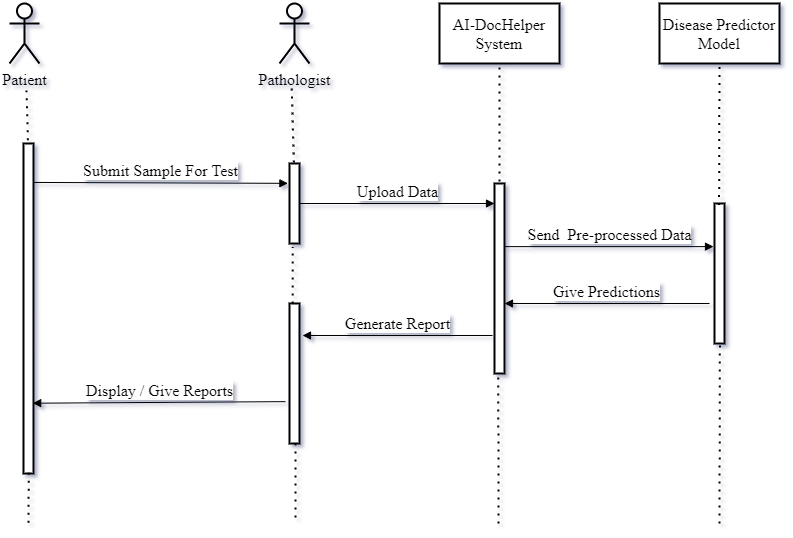

The diagram above was exported from draw.io. Its source (the exported page's mxGraphModel, read from the mxfile embedded in the PNG):
<mxGraphModel dx="1038" dy="580" grid="1" gridSize="10" guides="1" tooltips="1" connect="1" arrows="1" fold="1" page="1" pageScale="1" pageWidth="850" pageHeight="1100" math="0" shadow="0">
  <root>
    <mxCell id="0" />
    <mxCell id="1" parent="0" />
    <mxCell id="-ZPK9n4p1nd1JzhWWkVX-1" value="Patient" style="shape=umlActor;verticalLabelPosition=bottom;verticalAlign=top;html=1;fontFamily=Times New Roman;fontSize=16;strokeWidth=2;" vertex="1" parent="1">
      <mxGeometry x="90" y="80" width="30" height="60" as="geometry" />
    </mxCell>
    <mxCell id="-ZPK9n4p1nd1JzhWWkVX-2" value="Pathologist" style="shape=umlActor;verticalLabelPosition=bottom;verticalAlign=top;html=1;fontFamily=Times New Roman;fontSize=16;strokeWidth=2;" vertex="1" parent="1">
      <mxGeometry x="360" y="80" width="30" height="60" as="geometry" />
    </mxCell>
    <mxCell id="-ZPK9n4p1nd1JzhWWkVX-3" value="" style="html=1;points=[];perimeter=orthogonalPerimeter;fontFamily=Times New Roman;fontSize=16;strokeWidth=2;" vertex="1" parent="1">
      <mxGeometry x="104" y="220" width="10" height="330" as="geometry" />
    </mxCell>
    <mxCell id="-ZPK9n4p1nd1JzhWWkVX-4" value="" style="html=1;points=[];perimeter=orthogonalPerimeter;fontFamily=Times New Roman;fontSize=16;strokeWidth=2;" vertex="1" parent="1">
      <mxGeometry x="370" y="240" width="10" height="80" as="geometry" />
    </mxCell>
    <mxCell id="-ZPK9n4p1nd1JzhWWkVX-6" value="" style="endArrow=none;dashed=1;html=1;dashPattern=1 3;strokeWidth=2;fontFamily=Times New Roman;fontSize=16;entryX=0.333;entryY=0.833;entryDx=0;entryDy=0;entryPerimeter=0;exitX=0.44;exitY=-0.01;exitDx=0;exitDy=0;exitPerimeter=0;" edge="1" parent="1" source="-ZPK9n4p1nd1JzhWWkVX-3">
      <mxGeometry width="50" height="50" relative="1" as="geometry">
        <mxPoint x="107" y="627" as="sourcePoint" />
        <mxPoint x="106.99000000000001" y="166.98000000000002" as="targetPoint" />
      </mxGeometry>
    </mxCell>
    <mxCell id="-ZPK9n4p1nd1JzhWWkVX-7" value="Submit Sample For Test" style="html=1;verticalAlign=bottom;endArrow=block;fontFamily=Times New Roman;fontSize=16;exitX=1;exitY=0.118;exitDx=0;exitDy=0;exitPerimeter=0;entryX=-0.16;entryY=0.248;entryDx=0;entryDy=0;entryPerimeter=0;" edge="1" parent="1" source="-ZPK9n4p1nd1JzhWWkVX-3" target="-ZPK9n4p1nd1JzhWWkVX-4">
      <mxGeometry width="80" relative="1" as="geometry">
        <mxPoint x="380" y="400" as="sourcePoint" />
        <mxPoint x="460" y="400" as="targetPoint" />
      </mxGeometry>
    </mxCell>
    <mxCell id="-ZPK9n4p1nd1JzhWWkVX-8" value="AI-DocHelper System" style="rounded=0;whiteSpace=wrap;html=1;fontFamily=Times New Roman;fontSize=16;strokeWidth=2;" vertex="1" parent="1">
      <mxGeometry x="520" y="80" width="120" height="60" as="geometry" />
    </mxCell>
    <mxCell id="-ZPK9n4p1nd1JzhWWkVX-9" value="Upload Data" style="html=1;verticalAlign=bottom;endArrow=block;fontFamily=Times New Roman;fontSize=16;exitX=1;exitY=0.5;exitDx=0;exitDy=0;exitPerimeter=0;" edge="1" parent="1" source="-ZPK9n4p1nd1JzhWWkVX-4" target="-ZPK9n4p1nd1JzhWWkVX-10">
      <mxGeometry width="80" relative="1" as="geometry">
        <mxPoint x="380" y="360" as="sourcePoint" />
        <mxPoint x="460" y="360" as="targetPoint" />
      </mxGeometry>
    </mxCell>
    <mxCell id="-ZPK9n4p1nd1JzhWWkVX-10" value="" style="html=1;points=[];perimeter=orthogonalPerimeter;fontFamily=Times New Roman;fontSize=16;strokeWidth=2;" vertex="1" parent="1">
      <mxGeometry x="575" y="260" width="10" height="190" as="geometry" />
    </mxCell>
    <mxCell id="-ZPK9n4p1nd1JzhWWkVX-11" value="Disease Predictor Model" style="rounded=0;whiteSpace=wrap;html=1;fontFamily=Times New Roman;fontSize=16;strokeWidth=2;" vertex="1" parent="1">
      <mxGeometry x="740" y="80" width="120" height="60" as="geometry" />
    </mxCell>
    <mxCell id="-ZPK9n4p1nd1JzhWWkVX-12" value="" style="html=1;points=[];perimeter=orthogonalPerimeter;fontFamily=Times New Roman;fontSize=16;strokeWidth=2;" vertex="1" parent="1">
      <mxGeometry x="795" y="280" width="10" height="140" as="geometry" />
    </mxCell>
    <mxCell id="-ZPK9n4p1nd1JzhWWkVX-13" value="Send&amp;nbsp; Pre-processed Data" style="html=1;verticalAlign=bottom;endArrow=block;fontFamily=Times New Roman;fontSize=16;entryX=-0.1;entryY=0.308;entryDx=0;entryDy=0;entryPerimeter=0;" edge="1" parent="1" source="-ZPK9n4p1nd1JzhWWkVX-10" target="-ZPK9n4p1nd1JzhWWkVX-12">
      <mxGeometry width="80" relative="1" as="geometry">
        <mxPoint x="380" y="350" as="sourcePoint" />
        <mxPoint x="460" y="350" as="targetPoint" />
      </mxGeometry>
    </mxCell>
    <mxCell id="-ZPK9n4p1nd1JzhWWkVX-15" value="Give Predictions" style="html=1;verticalAlign=bottom;endArrow=block;fontFamily=Times New Roman;fontSize=16;" edge="1" parent="1" target="-ZPK9n4p1nd1JzhWWkVX-10">
      <mxGeometry width="80" relative="1" as="geometry">
        <mxPoint x="790" y="380" as="sourcePoint" />
        <mxPoint x="460" y="350" as="targetPoint" />
      </mxGeometry>
    </mxCell>
    <mxCell id="-ZPK9n4p1nd1JzhWWkVX-16" value="" style="html=1;points=[];perimeter=orthogonalPerimeter;fontFamily=Times New Roman;fontSize=16;strokeWidth=2;" vertex="1" parent="1">
      <mxGeometry x="370" y="380" width="10" height="140" as="geometry" />
    </mxCell>
    <mxCell id="-ZPK9n4p1nd1JzhWWkVX-17" value="Generate Report" style="html=1;verticalAlign=bottom;endArrow=block;fontFamily=Times New Roman;fontSize=16;" edge="1" parent="1">
      <mxGeometry width="80" relative="1" as="geometry">
        <mxPoint x="573" y="412" as="sourcePoint" />
        <mxPoint x="383" y="412" as="targetPoint" />
      </mxGeometry>
    </mxCell>
    <mxCell id="-ZPK9n4p1nd1JzhWWkVX-18" value="Display / Give Reports" style="html=1;verticalAlign=bottom;endArrow=block;fontFamily=Times New Roman;fontSize=16;exitX=-0.4;exitY=0.701;exitDx=0;exitDy=0;exitPerimeter=0;entryX=0.92;entryY=0.787;entryDx=0;entryDy=0;entryPerimeter=0;" edge="1" parent="1" source="-ZPK9n4p1nd1JzhWWkVX-16" target="-ZPK9n4p1nd1JzhWWkVX-3">
      <mxGeometry width="80" relative="1" as="geometry">
        <mxPoint x="380" y="350" as="sourcePoint" />
        <mxPoint x="120" y="478" as="targetPoint" />
      </mxGeometry>
    </mxCell>
    <mxCell id="-ZPK9n4p1nd1JzhWWkVX-19" value="" style="endArrow=none;dashed=1;html=1;dashPattern=1 3;strokeWidth=2;fontFamily=Times New Roman;fontSize=16;entryX=0.333;entryY=1.333;entryDx=0;entryDy=0;entryPerimeter=0;exitX=0.24;exitY=-0.012;exitDx=0;exitDy=0;exitPerimeter=0;" edge="1" parent="1">
      <mxGeometry width="50" height="50" relative="1" as="geometry">
        <mxPoint x="374.4000000000001" y="239.03999999999996" as="sourcePoint" />
        <mxPoint x="371.99" y="159.98000000000002" as="targetPoint" />
      </mxGeometry>
    </mxCell>
    <mxCell id="-ZPK9n4p1nd1JzhWWkVX-20" value="" style="endArrow=none;dashed=1;html=1;dashPattern=1 3;strokeWidth=2;fontFamily=Times New Roman;fontSize=16;entryX=0.5;entryY=1;entryDx=0;entryDy=0;" edge="1" parent="1" target="-ZPK9n4p1nd1JzhWWkVX-8">
      <mxGeometry width="50" height="50" relative="1" as="geometry">
        <mxPoint x="580" y="258" as="sourcePoint" />
        <mxPoint x="450" y="330" as="targetPoint" />
      </mxGeometry>
    </mxCell>
    <mxCell id="-ZPK9n4p1nd1JzhWWkVX-21" value="" style="endArrow=none;dashed=1;html=1;dashPattern=1 3;strokeWidth=2;fontFamily=Times New Roman;fontSize=16;entryX=0.5;entryY=1;entryDx=0;entryDy=0;exitX=0.46;exitY=0.01;exitDx=0;exitDy=0;exitPerimeter=0;" edge="1" parent="1" source="-ZPK9n4p1nd1JzhWWkVX-12" target="-ZPK9n4p1nd1JzhWWkVX-11">
      <mxGeometry width="50" height="50" relative="1" as="geometry">
        <mxPoint x="400" y="380" as="sourcePoint" />
        <mxPoint x="450" y="330" as="targetPoint" />
      </mxGeometry>
    </mxCell>
    <mxCell id="-ZPK9n4p1nd1JzhWWkVX-22" value="" style="endArrow=none;dashed=1;html=1;dashPattern=1 3;strokeWidth=2;fontFamily=Times New Roman;fontSize=16;entryX=0.38;entryY=1.001;entryDx=0;entryDy=0;entryPerimeter=0;" edge="1" parent="1" target="-ZPK9n4p1nd1JzhWWkVX-10">
      <mxGeometry width="50" height="50" relative="1" as="geometry">
        <mxPoint x="579" y="600" as="sourcePoint" />
        <mxPoint x="450" y="330" as="targetPoint" />
      </mxGeometry>
    </mxCell>
    <mxCell id="-ZPK9n4p1nd1JzhWWkVX-23" value="" style="endArrow=none;dashed=1;html=1;dashPattern=1 3;strokeWidth=2;fontFamily=Times New Roman;fontSize=16;entryX=0.14;entryY=0.987;entryDx=0;entryDy=0;entryPerimeter=0;" edge="1" parent="1">
      <mxGeometry width="50" height="50" relative="1" as="geometry">
        <mxPoint x="800" y="600" as="sourcePoint" />
        <mxPoint x="800.4000000000001" y="418.18000000000006" as="targetPoint" />
      </mxGeometry>
    </mxCell>
    <mxCell id="-ZPK9n4p1nd1JzhWWkVX-24" value="" style="endArrow=none;dashed=1;html=1;dashPattern=1 3;strokeWidth=2;fontFamily=Times New Roman;fontSize=16;entryX=0.32;entryY=1.048;entryDx=0;entryDy=0;entryPerimeter=0;exitX=0.32;exitY=0;exitDx=0;exitDy=0;exitPerimeter=0;" edge="1" parent="1" source="-ZPK9n4p1nd1JzhWWkVX-16" target="-ZPK9n4p1nd1JzhWWkVX-4">
      <mxGeometry width="50" height="50" relative="1" as="geometry">
        <mxPoint x="400" y="380" as="sourcePoint" />
        <mxPoint x="450" y="330" as="targetPoint" />
      </mxGeometry>
    </mxCell>
    <mxCell id="-ZPK9n4p1nd1JzhWWkVX-25" value="" style="endArrow=none;dashed=1;html=1;dashPattern=1 3;strokeWidth=2;fontFamily=Times New Roman;fontSize=16;exitX=0.52;exitY=0.998;exitDx=0;exitDy=0;exitPerimeter=0;" edge="1" parent="1" source="-ZPK9n4p1nd1JzhWWkVX-3">
      <mxGeometry width="50" height="50" relative="1" as="geometry">
        <mxPoint x="480" y="380" as="sourcePoint" />
        <mxPoint x="109" y="600" as="targetPoint" />
      </mxGeometry>
    </mxCell>
    <mxCell id="-ZPK9n4p1nd1JzhWWkVX-26" value="" style="endArrow=none;dashed=1;html=1;dashPattern=1 3;strokeWidth=2;fontFamily=Times New Roman;fontSize=16;" edge="1" parent="1">
      <mxGeometry width="50" height="50" relative="1" as="geometry">
        <mxPoint x="376" y="520" as="sourcePoint" />
        <mxPoint x="376" y="600" as="targetPoint" />
      </mxGeometry>
    </mxCell>
  </root>
</mxGraphModel>